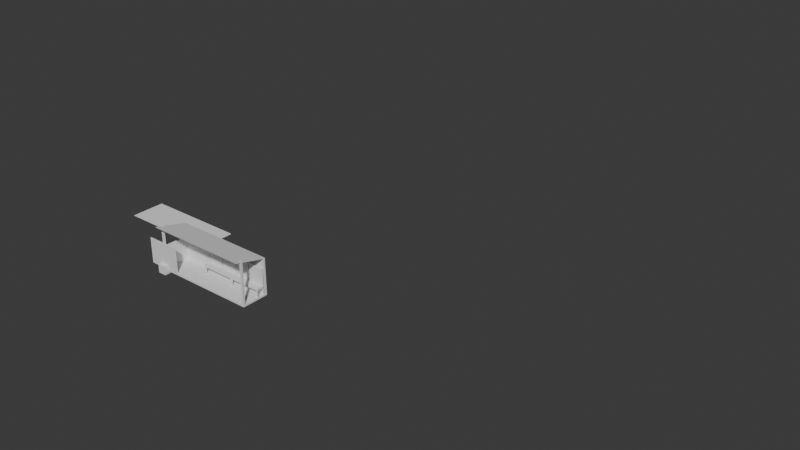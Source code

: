 # Source: mini-capstone.blend  (saved by Blender 4.5.92; exported with 4.5.12 LTS)
import bpy
from mathutils import Matrix  # noqa: F401  (used for matrix-valued properties, if any)

bpy.ops.wm.read_factory_settings(use_empty=True)
scene = bpy.context.scene
scene.name = 'Scene'

# ---- collections
col_collection = bpy.data.collections.new('Collection'); scene.collection.children.link(col_collection)
col_ifcproject_my_project = bpy.data.collections.new('IfcProject/My Project'); scene.collection.children.link(col_ifcproject_my_project)
col_ifcbuildingstorey_my_storey = bpy.data.collections.new('IfcBuildingStorey/My Storey'); col_ifcproject_my_project.children.link(col_ifcbuildingstorey_my_storey)
col_ifcbuilding_rof = bpy.data.collections.new('IfcBuilding/rof'); col_ifcproject_my_project.children.link(col_ifcbuilding_rof)
col_ifcbuilding_my_building = bpy.data.collections.new('IfcBuilding/My Building'); col_ifcproject_my_project.children.link(col_ifcbuilding_my_building)
col_ifcsite_my_site = bpy.data.collections.new('IfcSite/My Site'); col_ifcproject_my_project.children.link(col_ifcsite_my_site)
col_ifctypeproduct = bpy.data.collections.new('IfcTypeProduct'); col_ifcproject_my_project.children.link(col_ifctypeproduct)

# ---- world
world_world = bpy.data.worlds.new('World'); scene.world = world_world
world_world.use_nodes = True; world_world.node_tree.nodes.clear()
_N = world_world.node_tree.nodes; _L = world_world.node_tree.links
n0 = _N.new('ShaderNodeOutputWorld'); n0.name = 'World Output'; n0.location = (200, 100)
n1 = _N.new('ShaderNodeBackground'); n1.name = 'Background'; n1.location = (-200, 100)
n1.inputs[0].default_value = (0.05088, 0.05088, 0.05088, 1.0)
_L.new(n1.outputs[0], n0.inputs[0])
n0.is_active_output = True
world_world.color = (0.05088, 0.05088, 0.05088)
world_world.sun_shadow_jitter_overblur = 0.0

# ---- meshes
me_11_252 = bpy.data.meshes.new('11/252')
me_11_252.from_pydata([(0.0, -1.5, -0.1), (0.0, 0.0, -0.1), (6.0, 0.0, -0.1), (0.0, 0.0, -1.49e-09), (6.0, 0.0, -1.49e-09), (6.0, -1.5, -1.49e-09), (6.0, -1.5, -0.1), (0.0, -1.5, -1.49e-09)], [], [(0, 1, 2), (1, 3, 4), (2, 4, 5), (6, 5, 7), (0, 7, 3), (3, 7, 5), (2, 6, 0), (4, 2, 1), (5, 6, 2), (7, 0, 6), (3, 1, 0), (5, 4, 3)])
me_11_252.update()
me_11_377 = bpy.data.meshes.new('11/377')
me_11_377.from_pydata([(6.0, 0.0, 0.0), (0.0, 0.0, 0.0), (0.0, 0.1, 0.0), (0.0, 0.0, 2.15), (0.0, 0.1, 2.15), (6.0, 0.1, 2.15), (6.0, 0.1, 0.0), (6.0, 0.0, 2.15)], [], [(0, 1, 2), (1, 3, 4), (2, 4, 5), (6, 5, 7), (0, 7, 3), (3, 7, 5), (2, 6, 0), (4, 2, 1), (5, 6, 2), (7, 0, 6), (3, 1, 0), (5, 4, 3)])
me_11_377.update()
me_11_678 = bpy.data.meshes.new('11/678')
me_11_678.from_pydata([(1.5, 0.0, 0.0), (0.0, 0.0, 0.0), (0.0, 0.1, 0.0), (0.0, 0.0, 1.3), (0.0, 0.1, 1.3), (1.5, 0.1, 1.3), (1.5, 0.1, 0.0), (1.5, 0.0, 1.3)], [], [(0, 1, 2), (1, 3, 4), (2, 4, 5), (6, 5, 7), (0, 7, 3), (3, 7, 5), (2, 6, 0), (4, 2, 1), (5, 6, 2), (7, 0, 6), (3, 1, 0), (5, 4, 3)])
me_11_678.update()
me_11_716 = bpy.data.meshes.new('11/716')
me_11_716.from_pydata([(0.1173, 0.0, 0.0), (0.0, 0.0, 0.0), (0.0, 0.1, 0.0), (0.0, 0.0, 2.5), (0.0, 0.1, 2.5), (0.1173, 0.1, 2.5), (0.1173, 0.1, 0.0), (0.1173, 0.0, 2.5)], [], [(0, 1, 2), (1, 3, 4), (2, 4, 5), (6, 5, 7), (0, 7, 3), (3, 7, 5), (2, 6, 0), (4, 2, 1), (5, 6, 2), (7, 0, 6), (3, 1, 0), (5, 4, 3)])
me_11_716.update()
me_11_740 = bpy.data.meshes.new('11/740')
me_11_740.from_pydata([(0.1173, 0.0, 0.0), (0.0, 0.0, 0.0), (0.0, 0.1, 0.0), (0.0, 0.0, 2.5), (0.0, 0.1, 2.5), (0.1173, 0.1, 2.5), (0.1173, 0.1, 0.0), (0.1173, 0.0, 2.5)], [], [(0, 1, 2), (1, 3, 4), (2, 4, 5), (6, 5, 7), (0, 7, 3), (3, 7, 5), (2, 6, 0), (4, 2, 1), (5, 6, 2), (7, 0, 6), (3, 1, 0), (5, 4, 3)])
me_11_740.update()
me_11_1228 = bpy.data.meshes.new('11/1228')
me_11_1228.from_pydata([(-0.975, -0.025, 1.5), (-0.025, -0.025, 1.5), (-0.025, 0.025, 1.5), (0.025, -0.025, 1.5), (0.975, -0.025, 1.5), (0.975, 0.025, 1.5), (-0.975, -0.025, 0.0), (-0.025, -0.025, 0.0), (-0.025, 0.025, 0.0), (-0.975, 0.025, 0.0), (-0.975, 0.025, 1.5), (0.975, 0.025, 0.0), (0.025, 0.025, 0.0), (0.025, 0.025, 1.5), (0.025, -0.025, 0.0), (0.975, -0.025, 0.0), (-0.025, 0.0, 0.0), (-0.975, 0.0, 0.0), (0.975, 0.0, 0.0), (0.025, 0.0, 0.0)], [], [(0, 1, 2), (3, 4, 5), (6, 7, 1), (8, 9, 10), (11, 12, 13), (14, 15, 4), (2, 10, 0), (5, 13, 3), (6, 16, 7), (17, 9, 8), (6, 17, 16), (17, 8, 16), (14, 18, 15), (19, 12, 11), (14, 19, 18), (19, 11, 18), (1, 0, 6), (10, 2, 8), (4, 15, 18), (5, 18, 11), (5, 4, 18), (2, 16, 8), (1, 7, 16), (2, 1, 16), (13, 5, 11), (13, 12, 19), (3, 19, 14), (3, 13, 19), (4, 3, 14), (0, 17, 6), (10, 9, 17), (0, 10, 17)])
me_11_1228.update()
me_0_107 = bpy.data.meshes.new('0/107')
me_0_107.from_pydata([(-2.0, 0.0, 0.0), (22.0, 0.0, 0.0)], [(0, 1)], [])
me_0_107.update()
me_0_335 = bpy.data.meshes.new('0/335')
me_0_335.from_pydata([(-2.0, 1.5, 0.0), (22.0, 1.5, 0.0)], [(0, 1)], [])
me_0_335.update()
me_0_119 = bpy.data.meshes.new('0/119')
me_0_119.from_pydata([(0.0, -2.0, 0.0), (0.0, 22.0, 0.0)], [(0, 1)], [])
me_0_119.update()
me_0_332 = bpy.data.meshes.new('0/332')
me_0_332.from_pydata([(6.0, -2.0, 0.0), (6.0, 22.0, 0.0)], [(0, 1)], [])
me_0_332.update()
me_11_1315 = bpy.data.meshes.new('11/1315')
me_11_1315.from_pydata([(0.0, 0.0, -0.1), (0.0, 0.0, -1.49e-09), (3.96, 3.576e-07, -1.49e-09), (3.96, 3.576e-07, -0.1), (3.96, -0.4522, -1.49e-09), (3.96, -0.4522, -0.1), (-5.245e-06, -0.4522, -1.49e-09), (-5.245e-06, -0.4522, -0.1)], [], [(3, 0, 1), (3, 1, 2), (5, 3, 2), (5, 2, 4), (7, 5, 4), (7, 4, 6), (0, 7, 6), (0, 6, 1), (0, 3, 5), (0, 5, 7), (4, 2, 1), (6, 4, 1)])
me_11_1315.update()
me_11_1368 = bpy.data.meshes.new('11/1368')
me_11_1368.from_pydata([(0.0, 0.0, 0.0), (0.0, 0.0, 0.5), (0.0, 0.1, 0.5), (0.0, 0.1, 0.0), (0.05696, 0.1, 0.5), (0.05696, 0.1, 0.0), (0.05696, 0.0, 0.5), (0.05696, 0.0, 0.0)], [], [(3, 0, 1), (3, 1, 2), (5, 3, 2), (5, 2, 4), (7, 5, 4), (7, 4, 6), (0, 7, 6), (0, 6, 1), (3, 5, 7), (3, 7, 0), (6, 4, 2), (1, 6, 2)])
me_11_1368.update()
me_11_1392 = bpy.data.meshes.new('11/1392')
me_11_1392.from_pydata([(0.0, 0.0, 0.0), (0.0, 0.0, 0.5), (0.0, 0.1, 0.5), (0.0, 0.1, 0.0), (0.05696, 0.1, 0.5), (0.05696, 0.1, 0.0), (0.05696, 0.0, 0.5), (0.05696, 0.0, 0.0)], [], [(3, 0, 1), (3, 1, 2), (5, 3, 2), (5, 2, 4), (7, 5, 4), (7, 4, 6), (0, 7, 6), (0, 6, 1), (3, 5, 7), (3, 7, 0), (6, 4, 2), (1, 6, 2)])
me_11_1392.update()
me_11_1422 = bpy.data.meshes.new('11/1422')
me_11_1422.from_pydata([(0.0, 0.0, 0.0), (0.0, 0.0, 0.5), (0.0, 0.1, 0.5), (0.0, 0.1, 0.0), (0.05696, 0.1, 0.5), (0.05696, 0.1, 0.0), (0.05696, 0.0, 0.5), (0.05696, 0.0, 0.0)], [], [(3, 0, 1), (3, 1, 2), (5, 3, 2), (5, 2, 4), (7, 5, 4), (7, 4, 6), (0, 7, 6), (0, 6, 1), (3, 5, 7), (3, 7, 0), (6, 4, 2), (1, 6, 2)])
me_11_1422.update()
me_11_1072 = bpy.data.meshes.new('11/1072')
me_11_1072.from_pydata([(-0.4272, 2.953, -0.1015), (-6.427, 2.953, -0.1015), (-5.404, 3.977, -0.1015), (-6.427, 5.0, -0.1015), (-0.4272, 5.0, -0.1015), (-1.451, 3.977, -0.1015), (-6.377, 3.003, -0.1515), (-0.4772, 3.003, -0.1515), (-1.451, 3.977, -0.1515), (-5.404, 3.977, -0.1515), (-6.377, 4.95, -0.1515), (-5.333, 3.977, -0.1515), (-0.4272, 5.0, -0.1515), (-1.415, 4.012, -0.1515), (-0.4272, 3.024, -0.1515), (-6.356, 5.0, -0.1515)], [], [(0, 1, 2), (3, 2, 1), (3, 4, 5), (0, 5, 4), (6, 7, 8), (6, 9, 10), (0, 7, 6), (2, 9, 8), (5, 8, 7), (1, 6, 10), (3, 2, 11), (2, 3, 10), (12, 13, 14), (4, 12, 8), (5, 8, 11), (12, 15, 11), (4, 3, 15), (5, 13, 12), (14, 13, 5), (4, 12, 14), (2, 5, 0), (5, 2, 3), (8, 9, 6), (6, 1, 0), (8, 5, 2), (7, 0, 5), (10, 3, 1), (11, 15, 3), (10, 9, 2), (8, 5, 4), (11, 2, 5), (11, 8, 12), (15, 12, 4), (12, 4, 5), (5, 0, 14), (14, 0, 4)])
me_11_1072.update()
me_11_590 = bpy.data.meshes.new('11/590')
me_11_590.from_pydata([(-0.25, 0.25, -0.25), (-0.25, -0.25, -0.25), (-0.25, -0.25, 0.25), (0.25, 0.25, -0.25), (-0.25, 0.25, 0.25), (0.25, -0.25, -0.25), (0.25, 0.25, 0.25), (0.25, -0.25, 0.25)], [], [(0, 1, 2), (3, 0, 4), (5, 3, 6), (1, 5, 7), (1, 0, 3), (7, 6, 4), (2, 4, 0), (4, 6, 3), (6, 7, 5), (7, 2, 1), (3, 5, 1), (4, 2, 7)])
me_11_590.update()

# ---- objects
ob_ifcproject_my_project = bpy.data.objects.new('IfcProject/My Project', None)
ob_ifcbuildingstorey_my_storey = bpy.data.objects.new('IfcBuildingStorey/My Storey', None)
ob_ifcslab_slab = bpy.data.objects.new('IfcSlab/Slab', me_11_252)
ob_ifcwall_wall = bpy.data.objects.new('IfcWall/Wall', me_11_377)
ob_ifcwall_wall_001 = bpy.data.objects.new('IfcWall/Wall.001', me_11_678)
ob_ifcwall_wall_002 = bpy.data.objects.new('IfcWall/Wall.002', me_11_716)
ob_ifcwall_wall_003 = bpy.data.objects.new('IfcWall/Wall.003', me_11_740)
ob_ifcrailing_railing = bpy.data.objects.new('IfcRailing/Railing', me_11_1228)
ob_ifcgrid_grid = bpy.data.objects.new('IfcGrid/Grid', None)
ob_ifcgridaxis_a = bpy.data.objects.new('IfcGridAxis/A', me_0_107)
ob_ifcgridaxis_b = bpy.data.objects.new('IfcGridAxis/B', me_0_335)
ob_ifcgridaxis_01 = bpy.data.objects.new('IfcGridAxis/01', me_0_119)
ob_ifcgridaxis_02 = bpy.data.objects.new('IfcGridAxis/02', me_0_332)
ob_ifcrailing_railing_001 = bpy.data.objects.new('IfcRailing/Railing.001', me_11_1228)
ob_ifcslab_slab_001 = bpy.data.objects.new('IfcSlab/Slab.001', me_11_1315)
ob_ifcwall_wall_004 = bpy.data.objects.new('IfcWall/Wall.004', me_11_1368)
ob_ifcwall_wall_005 = bpy.data.objects.new('IfcWall/Wall.005', me_11_1392)
ob_ifcwall_wall_006 = bpy.data.objects.new('IfcWall/Wall.006', me_11_1422)
ob_ifcbuilding_rof = bpy.data.objects.new('IfcBuilding/rof', None)
ob_ifcroof_roof = bpy.data.objects.new('IfcRoof/Roof', me_11_1072)
ob_ifcbuilding_my_building = bpy.data.objects.new('IfcBuilding/My Building', None)
ob_ifcsite_my_site = bpy.data.objects.new('IfcSite/My Site', None)
ob_ifcpiletype_unnamed = bpy.data.objects.new('IfcPileType/Unnamed', None)
ob_ifcrailingtype_unnamed = bpy.data.objects.new('IfcRailingType/Unnamed', me_11_1228)
ob_ifcfurnituretype_colm = bpy.data.objects.new('IfcFurnitureType/colm', me_11_590)
ob_ifcrooftype_unnamed = bpy.data.objects.new('IfcRoofType/Unnamed', me_11_1072)
ob_ifcslabtype_unnamed = bpy.data.objects.new('IfcSlabType/Unnamed', None)
ob_ifcwalltype_unnamed = bpy.data.objects.new('IfcWallType/Unnamed', None)
ob_ifccolumntype_colm = bpy.data.objects.new('IfcColumnType/colm', None)
ob_ifccolumntype_unnamed = bpy.data.objects.new('IfcColumnType/Unnamed', None)

# ---- transforms, parenting, visibility, modifiers, constraints
ob_ifcproject_my_project.location = (0.0, 0.0, 0.0)
ob_ifcproject_my_project.lock_location = (True, True, True)
ob_ifcproject_my_project.lock_rotation = (True, True, True)
ob_ifcproject_my_project.lock_rotation_w = True
ob_ifcproject_my_project.lock_scale = (True, True, True)
ob_ifcproject_my_project.hide_viewport = True
ob_ifcproject_my_project.hide_select = True
ob_ifcbuildingstorey_my_storey.location = (0.0, 0.0, 0.0)
ob_ifcbuildingstorey_my_storey.lock_location = (True, True, True)
ob_ifcbuildingstorey_my_storey.lock_rotation = (True, True, True)
ob_ifcbuildingstorey_my_storey.lock_rotation_w = True
ob_ifcbuildingstorey_my_storey.lock_scale = (True, True, True)
ob_ifcbuildingstorey_my_storey.hide_viewport = True
ob_ifcslab_slab.location = (0.0, 1.5, 0.0)
ob_ifcslab_slab.lock_rotation = (True, False, False)
ob_ifcslab_slab.lock_scale = (True, True, True)
ob_ifcwall_wall.location = (6.0, 1.6, -0.1)
ob_ifcwall_wall.rotation_euler = (0.0, -0.0, 3.142)
ob_ifcwall_wall.lock_scale = (True, True, True)
ob_ifcwall_wall_001.location = (0.0, 1.5, 0.0)
ob_ifcwall_wall_001.rotation_euler = (0.0, 0.0, -1.571)
ob_ifcwall_wall_001.lock_scale = (True, True, True)
ob_ifcwall_wall_002.location = (0.1, 0.0, 0.0)
ob_ifcwall_wall_002.rotation_euler = (0.0, -0.0, 1.571)
ob_ifcwall_wall_002.lock_scale = (True, True, True)
ob_ifcwall_wall_003.location = (6.0, 0.0, -1.49e-09)
ob_ifcwall_wall_003.rotation_euler = (0.0, -0.0, 1.571)
ob_ifcwall_wall_003.lock_scale = (True, True, True)
ob_ifcrailing_railing.location = (5.018, 1.398, 0.0)
ob_ifcrailing_railing.lock_scale = (True, True, True)
ob_ifcgrid_grid.location = (0.0, 0.0, 0.0)
ob_ifcgrid_grid.lock_location = (True, True, True)
ob_ifcgrid_grid.lock_rotation = (True, True, True)
ob_ifcgrid_grid.lock_rotation_w = True
ob_ifcgrid_grid.lock_scale = (True, True, True)
ob_ifcgridaxis_a.location = (0.0, 0.0, 0.0)
ob_ifcgridaxis_a.lock_location = (True, True, True)
ob_ifcgridaxis_a.lock_rotation = (True, True, True)
ob_ifcgridaxis_a.lock_rotation_w = True
ob_ifcgridaxis_a.lock_scale = (True, True, True)
ob_ifcgridaxis_a.show_in_front = True
ob_ifcgridaxis_b.location = (0.0, 0.0, 0.0)
ob_ifcgridaxis_b.lock_location = (True, True, True)
ob_ifcgridaxis_b.lock_rotation = (True, True, True)
ob_ifcgridaxis_b.lock_rotation_w = True
ob_ifcgridaxis_b.lock_scale = (True, True, True)
ob_ifcgridaxis_b.show_in_front = True
ob_ifcgridaxis_01.location = (0.0, 0.0, 0.0)
ob_ifcgridaxis_01.lock_location = (True, True, True)
ob_ifcgridaxis_01.lock_rotation = (True, True, True)
ob_ifcgridaxis_01.lock_rotation_w = True
ob_ifcgridaxis_01.lock_scale = (True, True, True)
ob_ifcgridaxis_01.show_in_front = True
ob_ifcgridaxis_02.location = (0.0, 0.0, 0.0)
ob_ifcgridaxis_02.lock_location = (True, True, True)
ob_ifcgridaxis_02.lock_rotation = (True, True, True)
ob_ifcgridaxis_02.lock_rotation_w = True
ob_ifcgridaxis_02.lock_scale = (True, True, True)
ob_ifcgridaxis_02.show_in_front = True
ob_ifcrailing_railing_001.location = (3.015, 1.398, 0.0)
ob_ifcrailing_railing_001.lock_scale = (True, True, True)
ob_ifcslab_slab_001.location = (2.04, 1.411, 0.5)
ob_ifcslab_slab_001.lock_rotation = (True, False, False)
ob_ifcslab_slab_001.lock_scale = (True, True, True)
ob_ifcwall_wall_004.location = (6.0, 0.9584, -0.1)
ob_ifcwall_wall_004.rotation_euler = (0.0, -0.0, 1.571)
ob_ifcwall_wall_004.lock_scale = (True, True, True)
ob_ifcwall_wall_005.location = (4.12, 0.9584, -0.1)
ob_ifcwall_wall_005.rotation_euler = (0.0, -0.0, 1.571)
ob_ifcwall_wall_005.lock_scale = (True, True, True)
ob_ifcwall_wall_006.location = (2.14, 0.9584, -0.1)
ob_ifcwall_wall_006.rotation_euler = (0.0, -0.0, 1.571)
ob_ifcwall_wall_006.lock_scale = (True, True, True)
ob_ifcbuilding_rof.location = (0.0, 0.0, 2.5)
ob_ifcbuilding_rof.lock_location = (True, True, True)
ob_ifcbuilding_rof.lock_rotation = (True, True, True)
ob_ifcbuilding_rof.lock_rotation_w = True
ob_ifcbuilding_rof.lock_scale = (True, True, True)
ob_ifcbuilding_rof.hide_viewport = True
ob_ifcroof_roof.location = (6.427, -3.203, 3.442)
ob_ifcroof_roof.rotation_euler = (-0.2618, 0.0, 0.0)
ob_ifcroof_roof.lock_scale = (True, True, True)
ob_ifcbuilding_my_building.location = (0.0, 0.0, 0.0)
ob_ifcbuilding_my_building.lock_location = (True, True, True)
ob_ifcbuilding_my_building.lock_rotation = (True, True, True)
ob_ifcbuilding_my_building.lock_rotation_w = True
ob_ifcbuilding_my_building.lock_scale = (True, True, True)
ob_ifcbuilding_my_building.hide_viewport = True
ob_ifcsite_my_site.location = (0.0, 0.0, 0.0)
ob_ifcsite_my_site.lock_location = (True, True, True)
ob_ifcsite_my_site.lock_rotation = (True, True, True)
ob_ifcsite_my_site.lock_rotation_w = True
ob_ifcsite_my_site.lock_scale = (True, True, True)
ob_ifcsite_my_site.hide_viewport = True
ob_ifcpiletype_unnamed.location = (0.0, 0.0, 0.0)
ob_ifcpiletype_unnamed.lock_scale = (True, True, True)
ob_ifcrailingtype_unnamed.location = (0.0, 0.0, 0.0)
ob_ifcrailingtype_unnamed.lock_scale = (True, True, True)
ob_ifcfurnituretype_colm.location = (0.0, 0.0, 0.0)
ob_ifcfurnituretype_colm.lock_scale = (True, True, True)
ob_ifcrooftype_unnamed.location = (0.0, 0.0, 0.0)
ob_ifcrooftype_unnamed.lock_scale = (True, True, True)
ob_ifcslabtype_unnamed.location = (0.0, 0.0, 0.0)
ob_ifcslabtype_unnamed.lock_scale = (True, True, True)
ob_ifcwalltype_unnamed.location = (0.0, 0.0, 0.0)
ob_ifcwalltype_unnamed.lock_scale = (True, True, True)
ob_ifccolumntype_colm.location = (0.0, 0.0, 0.0)
ob_ifccolumntype_colm.lock_scale = (True, True, True)
ob_ifccolumntype_unnamed.location = (0.0, 0.0, 0.0)
ob_ifccolumntype_unnamed.lock_scale = (True, True, True)

# ---- collection membership
col_ifcproject_my_project.objects.link(ob_ifcproject_my_project)
col_ifcbuildingstorey_my_storey.objects.link(ob_ifcbuildingstorey_my_storey)
col_ifcbuildingstorey_my_storey.objects.link(ob_ifcslab_slab)
col_ifcbuildingstorey_my_storey.objects.link(ob_ifcwall_wall)
col_ifcbuildingstorey_my_storey.objects.link(ob_ifcwall_wall_001)
col_ifcbuildingstorey_my_storey.objects.link(ob_ifcwall_wall_002)
col_ifcbuildingstorey_my_storey.objects.link(ob_ifcwall_wall_003)
col_ifcbuildingstorey_my_storey.objects.link(ob_ifcrailing_railing)
col_ifcbuildingstorey_my_storey.objects.link(ob_ifcgrid_grid)
col_ifcbuildingstorey_my_storey.objects.link(ob_ifcgridaxis_a)
col_ifcbuildingstorey_my_storey.objects.link(ob_ifcgridaxis_b)
col_ifcbuildingstorey_my_storey.objects.link(ob_ifcgridaxis_01)
col_ifcbuildingstorey_my_storey.objects.link(ob_ifcgridaxis_02)
col_ifcbuildingstorey_my_storey.objects.link(ob_ifcrailing_railing_001)
col_ifcbuildingstorey_my_storey.objects.link(ob_ifcslab_slab_001)
col_ifcbuildingstorey_my_storey.objects.link(ob_ifcwall_wall_004)
col_ifcbuildingstorey_my_storey.objects.link(ob_ifcwall_wall_005)
col_ifcbuildingstorey_my_storey.objects.link(ob_ifcwall_wall_006)
col_ifcbuilding_rof.objects.link(ob_ifcbuilding_rof)
col_ifcbuilding_rof.objects.link(ob_ifcroof_roof)
col_ifcbuilding_my_building.objects.link(ob_ifcbuilding_my_building)
col_ifcsite_my_site.objects.link(ob_ifcsite_my_site)
col_ifctypeproduct.objects.link(ob_ifcpiletype_unnamed)
col_ifctypeproduct.objects.link(ob_ifcrailingtype_unnamed)
col_ifctypeproduct.objects.link(ob_ifcfurnituretype_colm)
col_ifctypeproduct.objects.link(ob_ifcrooftype_unnamed)
col_ifctypeproduct.objects.link(ob_ifcslabtype_unnamed)
col_ifctypeproduct.objects.link(ob_ifcwalltype_unnamed)
col_ifctypeproduct.objects.link(ob_ifccolumntype_colm)
col_ifctypeproduct.objects.link(ob_ifccolumntype_unnamed)

# ---- scene / render settings (as saved in the file)
scene.frame_start = 1; scene.frame_end = 250; scene.frame_set(1)
scene.render.engine = 'BLENDER_EEVEE_NEXT'
bpy.context.view_layer.update()

# ---- added for rendering (the .blend has no active camera and no usable light): camera, sun
cam_auto = bpy.data.cameras.new('AutoCamera')
cam_auto.lens = 50.0
cam_auto.sensor_width = 36.0
cam_auto.clip_end = 1000.0
ob_auto_camera = bpy.data.objects.new('AutoCamera', cam_auto)
scene.collection.objects.link(ob_auto_camera)
ob_auto_camera.location = (42.3075, -31.4253, 28.7817)
ob_auto_camera.rotation_euler = (1.09748, -7.21219e-08, 0.694738)
scene.camera = ob_auto_camera
light_auto_sun = bpy.data.lights.new('AutoSun', 'SUN')
light_auto_sun.energy = 3.0
light_auto_sun.angle = 0.0523599
ob_auto_sun = bpy.data.objects.new('AutoSun', light_auto_sun)
scene.collection.objects.link(ob_auto_sun)
ob_auto_sun.rotation_euler = (0.872665, 0.174533, 0.523599)
bpy.context.view_layer.update()

